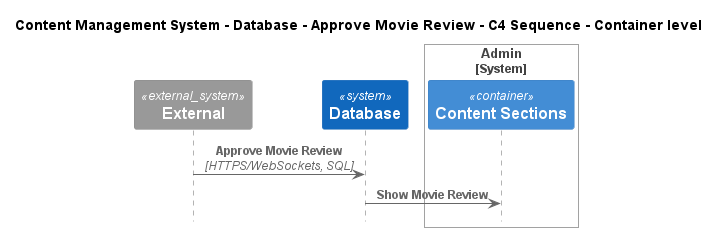

The diagram above was rendered by PlantUML. Its source (embedded in the PNG):
@startuml
!include ..\..\..\..\..\.c4s\C4_Sequence.puml

title Content Management System - Database - Approve Movie Review - C4 Sequence - Container level

System_Ext(C4InterFlow.SoftwareSystems.ExternalSystem, "External", "")
System(ContentManagementSystem.SoftwareSystems.Database, "Database", "Stores user registration information, data, access logs, etc.")

System_Boundary(ContentManagementSystem.SoftwareSystems.Admin, "Admin")
    Container(ContentManagementSystem.SoftwareSystems.Admin.Containers.ContentSections, "Content Sections", "", "Content-Sections are primarily used for content classification, helping the CMS organize and manage different types of information, ensuring a clear structure for easy retrieval and display.")
Boundary_End()

Rel(C4InterFlow.SoftwareSystems.ExternalSystem, ContentManagementSystem.SoftwareSystems.Database, "Approve Movie Review", "HTTPS/WebSockets, SQL")
Rel(ContentManagementSystem.SoftwareSystems.Database, ContentManagementSystem.SoftwareSystems.Admin.Containers.ContentSections, "Show Movie Review")


@enduml